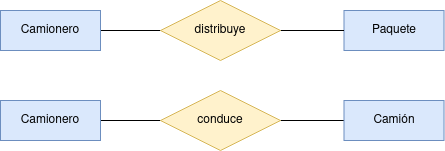

The diagram above was exported from draw.io. Its source (the exported page's mxGraphModel, read from the mxfile embedded in the PNG):
<mxGraphModel dx="1434" dy="795" grid="1" gridSize="10" guides="1" tooltips="1" connect="1" arrows="1" fold="1" page="1" pageScale="1" pageWidth="827" pageHeight="1169" math="0" shadow="0">
  <root>
    <mxCell id="0" />
    <mxCell id="1" parent="0" />
    <mxCell id="jeFvgZBP1JUx1J8A8wC3-6" style="edgeStyle=orthogonalEdgeStyle;rounded=0;orthogonalLoop=1;jettySize=auto;html=1;entryX=0;entryY=0.5;entryDx=0;entryDy=0;endArrow=none;endFill=0;" edge="1" parent="1" source="jeFvgZBP1JUx1J8A8wC3-1" target="jeFvgZBP1JUx1J8A8wC3-5">
      <mxGeometry relative="1" as="geometry" />
    </mxCell>
    <mxCell id="jeFvgZBP1JUx1J8A8wC3-1" value="Camionero" style="whiteSpace=wrap;html=1;align=center;fillColor=#dae8fc;strokeColor=#6c8ebf;" vertex="1" parent="1">
      <mxGeometry x="20" y="22" width="100" height="40" as="geometry" />
    </mxCell>
    <mxCell id="jeFvgZBP1JUx1J8A8wC3-4" value="Paquete" style="whiteSpace=wrap;html=1;align=center;fillColor=#dae8fc;strokeColor=#6c8ebf;" vertex="1" parent="1">
      <mxGeometry x="363.5" y="22" width="100" height="40" as="geometry" />
    </mxCell>
    <mxCell id="jeFvgZBP1JUx1J8A8wC3-7" style="edgeStyle=orthogonalEdgeStyle;rounded=0;orthogonalLoop=1;jettySize=auto;html=1;entryX=0;entryY=0.5;entryDx=0;entryDy=0;endArrow=none;endFill=0;" edge="1" parent="1" source="jeFvgZBP1JUx1J8A8wC3-5" target="jeFvgZBP1JUx1J8A8wC3-4">
      <mxGeometry relative="1" as="geometry" />
    </mxCell>
    <mxCell id="jeFvgZBP1JUx1J8A8wC3-5" value="&lt;div&gt;distribuye&lt;/div&gt;" style="shape=rhombus;perimeter=rhombusPerimeter;whiteSpace=wrap;html=1;align=center;fillColor=#fff2cc;strokeColor=#d6b656;" vertex="1" parent="1">
      <mxGeometry x="180" y="12" width="120" height="60" as="geometry" />
    </mxCell>
    <mxCell id="jeFvgZBP1JUx1J8A8wC3-11" style="edgeStyle=orthogonalEdgeStyle;rounded=0;orthogonalLoop=1;jettySize=auto;html=1;entryX=0;entryY=0.5;entryDx=0;entryDy=0;endArrow=none;endFill=0;" edge="1" parent="1" source="jeFvgZBP1JUx1J8A8wC3-8" target="jeFvgZBP1JUx1J8A8wC3-9">
      <mxGeometry relative="1" as="geometry" />
    </mxCell>
    <mxCell id="jeFvgZBP1JUx1J8A8wC3-8" value="Camionero" style="whiteSpace=wrap;html=1;align=center;fillColor=#dae8fc;strokeColor=#6c8ebf;" vertex="1" parent="1">
      <mxGeometry x="20" y="112" width="100" height="40" as="geometry" />
    </mxCell>
    <mxCell id="jeFvgZBP1JUx1J8A8wC3-12" style="edgeStyle=orthogonalEdgeStyle;rounded=0;orthogonalLoop=1;jettySize=auto;html=1;entryX=0;entryY=0.5;entryDx=0;entryDy=0;endArrow=none;endFill=0;" edge="1" parent="1" source="jeFvgZBP1JUx1J8A8wC3-9" target="jeFvgZBP1JUx1J8A8wC3-10">
      <mxGeometry relative="1" as="geometry" />
    </mxCell>
    <mxCell id="jeFvgZBP1JUx1J8A8wC3-9" value="conduce" style="shape=rhombus;perimeter=rhombusPerimeter;whiteSpace=wrap;html=1;align=center;fillColor=#fff2cc;strokeColor=#d6b656;" vertex="1" parent="1">
      <mxGeometry x="180" y="102" width="120" height="60" as="geometry" />
    </mxCell>
    <mxCell id="jeFvgZBP1JUx1J8A8wC3-10" value="Camión" style="whiteSpace=wrap;html=1;align=center;fillColor=#dae8fc;strokeColor=#6c8ebf;" vertex="1" parent="1">
      <mxGeometry x="363.5" y="112" width="100" height="40" as="geometry" />
    </mxCell>
  </root>
</mxGraphModel>